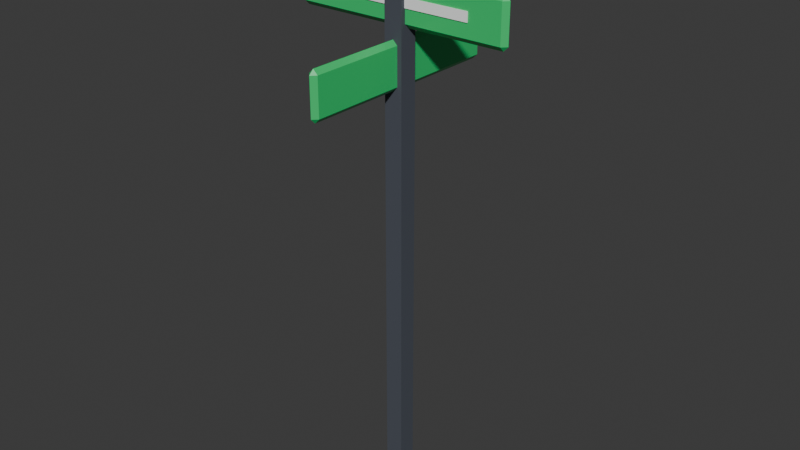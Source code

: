 # Source: street-sign.blend  (saved by Blender 5.3.31; exported with 4.5.12 LTS)
import bpy
from mathutils import Matrix  # noqa: F401  (used for matrix-valued properties, if any)

bpy.ops.wm.read_factory_settings(use_empty=True)
scene = bpy.context.scene
scene.name = 'Scene'

# ---- collections
col_street_sign = bpy.data.collections.new('street-sign'); scene.collection.children.link(col_street_sign)

# ---- materials (node trees are filled in below, after node groups)
mat_pal_asphalt = bpy.data.materials.new('pal_asphalt')
mat_pal_asphalt.diffuse_color = (0.06848, 0.07819, 0.0999, 1.0)
mat_pal_asphalt.roughness = 0.8
mat_pal_mint_green = bpy.data.materials.new('pal_mint_green')
mat_pal_mint_green.diffuse_color = (0.02732, 0.6038, 0.1651, 1.0)
mat_pal_mint_green.roughness = 0.35
mat_pal_white = bpy.data.materials.new('pal_white')
mat_pal_white.diffuse_color = (1.0, 1.0, 1.0, 1.0)
mat_pal_white.roughness = 0.35

# ---- material node trees
mat_pal_asphalt.use_nodes = True; mat_pal_asphalt.node_tree.nodes.clear()
_N = mat_pal_asphalt.node_tree.nodes; _L = mat_pal_asphalt.node_tree.links
n0 = _N.new('ShaderNodeBsdfPrincipled'); n0.name = 'Principled BSDF'; n0.location = (-200, 100)
n0.inputs[0].default_value = (0.06848, 0.07819, 0.0999, 1.0)
n0.inputs[2].default_value = 0.8
n0.inputs[10].default_value = 0.005
n1 = _N.new('ShaderNodeOutputMaterial'); n1.name = 'Material Output'; n1.location = (200, 100)
_L.new(n0.outputs[0], n1.inputs[0])
n1.is_active_output = True
mat_pal_mint_green.use_nodes = True; mat_pal_mint_green.node_tree.nodes.clear()
_N = mat_pal_mint_green.node_tree.nodes; _L = mat_pal_mint_green.node_tree.links
n0 = _N.new('ShaderNodeBsdfPrincipled'); n0.name = 'Principled BSDF'; n0.location = (-200, 100)
n0.inputs[0].default_value = (0.02732, 0.6038, 0.1651, 1.0)
n0.inputs[2].default_value = 0.35
n0.inputs[10].default_value = 0.005
n1 = _N.new('ShaderNodeOutputMaterial'); n1.name = 'Material Output'; n1.location = (200, 100)
_L.new(n0.outputs[0], n1.inputs[0])
n1.is_active_output = True
mat_pal_white.use_nodes = True; mat_pal_white.node_tree.nodes.clear()
_N = mat_pal_white.node_tree.nodes; _L = mat_pal_white.node_tree.links
n0 = _N.new('ShaderNodeBsdfPrincipled'); n0.name = 'Principled BSDF'; n0.location = (-200, 100)
n0.inputs[0].default_value = (1.0, 1.0, 1.0, 1.0)
n0.inputs[2].default_value = 0.35
n0.inputs[10].default_value = 0.005
n1 = _N.new('ShaderNodeOutputMaterial'); n1.name = 'Material Output'; n1.location = (200, 100)
_L.new(n0.outputs[0], n1.inputs[0])
n1.is_active_output = True

# ---- world
world_world = bpy.data.worlds.new('World'); scene.world = world_world
world_world.use_nodes = True; world_world.node_tree.nodes.clear()
_N = world_world.node_tree.nodes; _L = world_world.node_tree.links
n0 = _N.new('ShaderNodeOutputWorld'); n0.name = 'World Output'; n0.location = (200, 100)
n1 = _N.new('ShaderNodeBackground'); n1.name = 'Background'; n1.location = (-200, 100)
n1.inputs[0].default_value = (0.05088, 0.05088, 0.05088, 1.0)
_L.new(n1.outputs[0], n0.inputs[0])
n0.is_active_output = True
world_world.color = (0.05088, 0.05088, 0.05088)
world_world.sun_shadow_jitter_overblur = 0.0

# ---- meshes
me_street_sign = bpy.data.meshes.new('street_sign')
me_street_sign.from_pydata([(-0.05, -0.05, 0.0), (0.05, -0.05, 0.0), (-0.05, 0.05, 0.0), (0.05, 0.05, 0.0), (-0.05, -0.05, 2.9), (0.05, -0.05, 2.9), (-0.05, 0.05, 2.9), (0.05, 0.05, 2.9), (-0.07, -0.07, 2.9), (0.07, -0.07, 2.9), (-0.07, 0.07, 2.9), (0.07, 0.07, 2.9), (-0.07, -0.07, 2.96), (0.07, -0.07, 2.96), (-0.07, 0.07, 2.96), (0.07, 0.07, 2.96), (0.4, -0.025, 2.65), (-0.52, -0.025, 2.65), (0.4, -0.03, 2.65), (-0.52, -0.03, 2.65), (0.4, -0.025, 2.6), (-0.52, -0.025, 2.6), (0.4, -0.03, 2.6), (-0.52, -0.03, 2.6), (-0.575, -0.025, 2.525), (-0.6, -3.725e-09, 2.525), (-0.575, -1.863e-09, 2.5), (0.575, -0.025, 2.525), (0.575, -3.725e-09, 2.5), (0.6, -1.863e-09, 2.525), (-0.575, 0.025, 2.525), (0.575, 0.025, 2.525), (-0.6, -1.863e-09, 2.725), (-0.575, -0.025, 2.725), (-0.575, -3.725e-09, 2.75), (0.575, -0.025, 2.725), (0.6, -3.725e-09, 2.725), (-0.575, 0.025, 2.725), (0.575, 0.025, 2.725), (0.575, 3.725e-09, 2.75), (0.025, 0.575, 2.425), (-0.025, 0.575, 2.425), (-3.725e-09, 0.575, 2.45), (-1.863e-09, 0.6, 2.425), (0.025, -0.575, 2.425), (-0.025, -0.575, 2.425), (-3.725e-09, -0.6, 2.425), (-1.863e-09, -0.575, 2.45), (0.025, 0.575, 2.225), (-0.025, 0.575, 2.225), (-3.725e-09, 0.6, 2.225), (-1.863e-09, 0.575, 2.2), (0.025, -0.575, 2.225), (-1.863e-09, -0.6, 2.225), (-0.025, -0.575, 2.225), (-3.725e-09, -0.575, 2.2), (-0.03, -0.52, 2.3), (-0.025, -0.52, 2.3), (-0.03, 0.4, 2.3), (-0.025, 0.4, 2.3), (-0.03, -0.52, 2.35), (-0.025, -0.52, 2.35), (-0.03, 0.4, 2.35), (-0.025, 0.4, 2.35)], [], [(0, 2, 3, 1), (4, 5, 7, 6), (0, 1, 5, 4), (2, 6, 7, 3), (0, 4, 6, 2), (1, 3, 7, 5), (8, 10, 11, 9), (12, 13, 15, 14), (8, 9, 13, 12), (10, 14, 15, 11), (8, 12, 14, 10), (9, 11, 15, 13), (23, 21, 20, 22), (23, 19, 17, 21), (21, 17, 16, 20), (23, 22, 18, 19), (19, 18, 16, 17), (22, 20, 16, 18), (24, 25, 26), (27, 28, 29), (25, 30, 26), (31, 29, 28), (32, 33, 34), (35, 36, 39), (32, 34, 37), (36, 38, 39), (27, 24, 26, 28), (30, 31, 28, 26), (33, 35, 39, 34), (38, 37, 34, 39), (32, 25, 24, 33), (29, 36, 35, 27), (25, 32, 37, 30), (36, 29, 31, 38), (24, 27, 35, 33), (30, 37, 38, 31), (40, 43, 42), (41, 42, 43), (46, 44, 47), (45, 46, 47), (50, 48, 51), (49, 50, 51), (53, 55, 52), (53, 54, 55), (40, 48, 50, 43), (49, 41, 43, 50), (44, 40, 42, 47), (45, 54, 53, 46), (48, 52, 55, 51), (54, 49, 51, 55), (52, 44, 46, 53), (41, 45, 47, 42), (52, 48, 40, 44), (54, 45, 41, 49), (56, 58, 59, 57), (60, 61, 63, 62), (56, 57, 61, 60), (58, 62, 63, 59), (56, 60, 62, 58), (57, 59, 63, 61)])
me_street_sign.polygons.foreach_set('material_index', [0, 0, 0, 0, 0, 0, 0, 0, 0, 0, 0, 0, 2, 2, 2, 2, 2, 2, 1, 1, 1, 1, 1, 1, 1, 1, 1, 1, 1, 1, 1, 1, 1, 1, 1, 1, 1, 1, 1, 1, 1, 1, 1, 1, 1, 1, 1, 1, 1, 1, 1, 1, 1, 1, 2, 2, 2, 2, 2, 2])
me_street_sign.materials.append(mat_pal_asphalt)
me_street_sign.materials.append(mat_pal_mint_green)
me_street_sign.materials.append(mat_pal_white)
me_street_sign.update()

# ---- objects
ob_street_sign = bpy.data.objects.new('street_sign', me_street_sign)

# ---- transforms, parenting, visibility, modifiers, constraints
ob_street_sign.location = (0.0, 0.0, 0.0)

# ---- collection membership
col_street_sign.objects.link(ob_street_sign)

# ---- scene / render settings (as saved in the file)
scene.frame_start = 1; scene.frame_end = 250; scene.frame_set(1)
scene.render.engine = 'BLENDER_EEVEE_NEXT'
scene.render.bake_bias = 0.0
scene.render.bake_samples = 0
scene.render.compositor_device = 'GPU'
scene.eevee.use_volume_custom_range = False
scene.eevee.fast_gi_thickness_near = 0.1
scene.eevee.fast_gi_thickness_far = 0.0
scene.eevee.ray_tracing_options.screen_trace_thickness = 0.1
bpy.context.view_layer.update()

# ---- added for rendering (the .blend has no active camera and no usable light): camera, sun
cam_auto = bpy.data.cameras.new('AutoCamera')
cam_auto.lens = 50.0
cam_auto.sensor_width = 36.0
cam_auto.clip_end = 1000.0
ob_auto_camera = bpy.data.objects.new('AutoCamera', cam_auto)
scene.collection.objects.link(ob_auto_camera)
ob_auto_camera.location = (3.15685, -3.78822, 4.00548)
ob_auto_camera.rotation_euler = (1.09748, -7.21219e-08, 0.694738)
scene.camera = ob_auto_camera
light_auto_sun = bpy.data.lights.new('AutoSun', 'SUN')
light_auto_sun.energy = 3.0
light_auto_sun.angle = 0.0523599
ob_auto_sun = bpy.data.objects.new('AutoSun', light_auto_sun)
scene.collection.objects.link(ob_auto_sun)
ob_auto_sun.rotation_euler = (0.872665, 0.174533, 0.523599)
bpy.context.view_layer.update()
